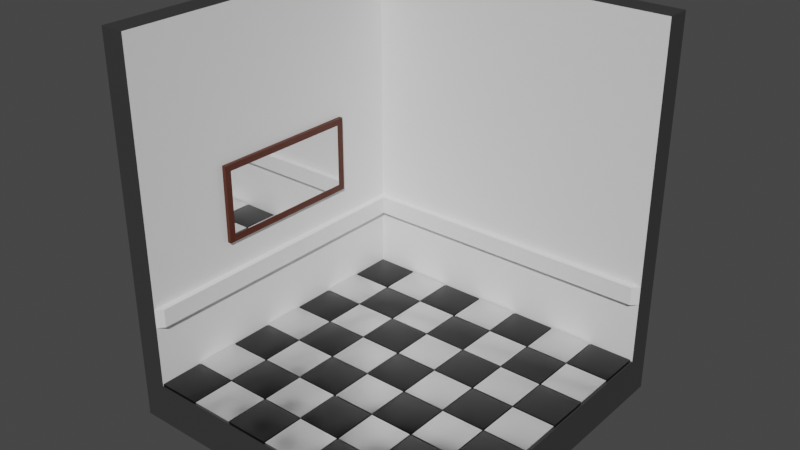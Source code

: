 # Source: Interrogation_room_000.blend  (saved by Blender 4.0.36; exported with 4.5.12 LTS)
import bpy
from mathutils import Matrix  # noqa: F401  (used for matrix-valued properties, if any)

bpy.ops.wm.read_factory_settings(use_empty=True)
scene = bpy.context.scene
scene.name = 'Scene'

# ---- collections
col_interrogation_room = bpy.data.collections.new('interrogation room'); scene.collection.children.link(col_interrogation_room)
col_room = bpy.data.collections.new('Room'); col_interrogation_room.children.link(col_room)
col_mirror = bpy.data.collections.new('Mirror'); col_interrogation_room.children.link(col_mirror)

# ---- materials (node trees are filled in below, after node groups)
mat_basegray = bpy.data.materials.new('BaseGray')
mat_wallwhite = bpy.data.materials.new('WallWhite')
mat_floorblackmat = bpy.data.materials.new('FloorBlackMat')
mat_floorwhitemat = bpy.data.materials.new('FloorWhiteMat')
mat_framemat = bpy.data.materials.new('FrameMat')
mat_mirrorglassmat = bpy.data.materials.new('MirrorGlassMat')

# ---- node groups
ng_auto_smooth = bpy.data.node_groups.new('Auto Smooth', 'GeometryNodeTree')
_s = ng_auto_smooth.interface.new_socket(name='Geometry', in_out='OUTPUT', socket_type='NodeSocketGeometry')
_s = ng_auto_smooth.interface.new_socket(name='Geometry', in_out='INPUT', socket_type='NodeSocketGeometry')
_s = ng_auto_smooth.interface.new_socket(name='Angle', in_out='INPUT', socket_type='NodeSocketFloat')
_s.subtype = 'ANGLE'
_s.min_value = 0.0
_s.max_value = 3.142
ng_auto_smooth.is_modifier = True
_N = ng_auto_smooth.nodes; _L = ng_auto_smooth.links
n0 = _N.new('NodeGroupOutput'); n0.name = 'Group Output'; n0.location = (480, -100)
n1 = _N.new('NodeGroupInput'); n1.name = 'Group Input'; n1.location = (-420, -300)
n2 = _N.new('NodeGroupInput'); n2.name = 'Group Input.001'; n2.location = (-60, -100)
n3 = _N.new('GeometryNodeSetShadeSmooth'); n3.name = 'Set Shade Smooth'; n3.location = (120, -100)
n3.domain = 'EDGE'
n4 = _N.new('GeometryNodeSetShadeSmooth'); n4.name = 'Set Shade Smooth.001'; n4.location = (300, -100)
n5 = _N.new('GeometryNodeInputMeshEdgeAngle'); n5.name = 'Edge Angle'; n5.location = (-420, -220)
n6 = _N.new('GeometryNodeInputEdgeSmooth'); n6.name = 'Is Edge Smooth'; n6.location = (-60, -160)
n7 = _N.new('GeometryNodeInputShadeSmooth'); n7.name = 'Is Face Smooth'; n7.location = (-240, -340)
n8 = _N.new('FunctionNodeBooleanMath'); n8.name = 'Boolean Math'; n8.location = (-60, -220)
n9 = _N.new('FunctionNodeCompare'); n9.name = 'Compare'; n9.location = (-240, -180)
n9.operation = 'LESS_EQUAL'
_L.new(n5.outputs[0], n9.inputs[0])
_L.new(n4.outputs[0], n0.inputs[0])
_L.new(n1.outputs[1], n9.inputs[1])
_L.new(n9.outputs[0], n8.inputs[0])
_L.new(n7.outputs[0], n8.inputs[1])
_L.new(n2.outputs[0], n3.inputs[0])
_L.new(n6.outputs[0], n3.inputs[1])
_L.new(n3.outputs[0], n4.inputs[0])
_L.new(n8.outputs[0], n3.inputs[2])
n0.is_active_output = True

# ---- material node trees
mat_basegray.use_nodes = True; mat_basegray.node_tree.nodes.clear()
_N = mat_basegray.node_tree.nodes; _L = mat_basegray.node_tree.links
n0 = _N.new('ShaderNodeBsdfPrincipled'); n0.name = 'Principled BSDF'; n0.location = (10, 300)
n0.inputs[0].default_value = (0.03828, 0.03828, 0.03828, 1.0)
n0.inputs[3].default_value = 1.45
n1 = _N.new('ShaderNodeOutputMaterial'); n1.name = 'Material Output'; n1.location = (300, 300)
_L.new(n0.outputs[0], n1.inputs[0])
n1.is_active_output = True
mat_wallwhite.use_nodes = True; mat_wallwhite.node_tree.nodes.clear()
_N = mat_wallwhite.node_tree.nodes; _L = mat_wallwhite.node_tree.links
n0 = _N.new('ShaderNodeBsdfPrincipled'); n0.name = 'Principled BSDF'; n0.location = (10, 300)
n0.inputs[3].default_value = 1.45
n1 = _N.new('ShaderNodeOutputMaterial'); n1.name = 'Material Output'; n1.location = (300, 300)
_L.new(n0.outputs[0], n1.inputs[0])
n1.is_active_output = True
mat_floorblackmat.use_nodes = True; mat_floorblackmat.node_tree.nodes.clear()
_N = mat_floorblackmat.node_tree.nodes; _L = mat_floorblackmat.node_tree.links
n0 = _N.new('ShaderNodeBsdfPrincipled'); n0.name = 'Principled BSDF'; n0.location = (10, 300)
n0.inputs[0].default_value = (0.04644, 0.04644, 0.04644, 1.0)
n0.inputs[1].default_value = 0.9921
n0.inputs[2].default_value = 0.3
n0.inputs[3].default_value = 1.45
n1 = _N.new('ShaderNodeOutputMaterial'); n1.name = 'Material Output'; n1.location = (300, 300)
_L.new(n0.outputs[0], n1.inputs[0])
n1.is_active_output = True
mat_floorwhitemat.use_nodes = True; mat_floorwhitemat.node_tree.nodes.clear()
_N = mat_floorwhitemat.node_tree.nodes; _L = mat_floorwhitemat.node_tree.links
n0 = _N.new('ShaderNodeBsdfPrincipled'); n0.name = 'Principled BSDF'; n0.location = (10, 300)
n0.inputs[1].default_value = 1.0
n0.inputs[2].default_value = 0.3
n0.inputs[3].default_value = 1.45
n1 = _N.new('ShaderNodeOutputMaterial'); n1.name = 'Material Output'; n1.location = (300, 300)
_L.new(n0.outputs[0], n1.inputs[0])
n1.is_active_output = True
mat_framemat.use_nodes = True; mat_framemat.node_tree.nodes.clear()
_N = mat_framemat.node_tree.nodes; _L = mat_framemat.node_tree.links
n0 = _N.new('ShaderNodeBsdfPrincipled'); n0.name = 'Principled BSDF'; n0.location = (10, 300)
n0.inputs[0].default_value = (0.06827, 0.009415, 0.0, 1.0)
n0.inputs[3].default_value = 1.45
n1 = _N.new('ShaderNodeOutputMaterial'); n1.name = 'Material Output'; n1.location = (300, 300)
_L.new(n0.outputs[0], n1.inputs[0])
n1.is_active_output = True
mat_mirrorglassmat.use_nodes = True; mat_mirrorglassmat.node_tree.nodes.clear()
_N = mat_mirrorglassmat.node_tree.nodes; _L = mat_mirrorglassmat.node_tree.links
n0 = _N.new('ShaderNodeBsdfPrincipled'); n0.name = 'Principled BSDF'; n0.location = (10, 300)
n0.inputs[1].default_value = 1.0
n0.inputs[2].default_value = 0.0
n0.inputs[3].default_value = 1.45
n1 = _N.new('ShaderNodeOutputMaterial'); n1.name = 'Material Output'; n1.location = (300, 300)
_L.new(n0.outputs[0], n1.inputs[0])
n1.is_active_output = True

# ---- world
world_world = bpy.data.worlds.new('World'); scene.world = world_world
world_world.use_nodes = True; world_world.node_tree.nodes.clear()
_N = world_world.node_tree.nodes; _L = world_world.node_tree.links
n0 = _N.new('ShaderNodeOutputWorld'); n0.name = 'World Output'; n0.location = (300, 300)
n1 = _N.new('ShaderNodeBackground'); n1.name = 'Background'; n1.location = (10, 300)
n1.inputs[0].default_value = (0.05088, 0.05088, 0.05088, 1.0)
_L.new(n1.outputs[0], n0.inputs[0])
n0.is_active_output = True
world_world.color = (0.05088, 0.05088, 0.05088)
world_world.use_sun_shadow = False
world_world.sun_shadow_jitter_overblur = 0.0

# ---- meshes
me_cube_002 = bpy.data.meshes.new('Cube.002')
me_cube_002.from_pydata([(-1.0, -1.25, 1.875), (-1.0, -1.0, 1.875), (-1.0, -1.0, -0.125), (1.0, -1.25, 1.875), (1.0, -1.0, 1.875), (1.0, -1.25, -0.125), (1.0, -1.0, -0.125)], [], [(5, 6, 4, 3), (3, 4, 1, 0), (6, 2, 1, 4)])
_uv = me_cube_002.uv_layers.new(name='UVMap')
_uv.uv.foreach_set('vector', [0.4947, 0.05226, 0.5502, 0.05226, 0.5502, 0.4963, 0.4947, 0.4963, 0.5502, 0.5519, 0.5502, 0.4963, 0.9942, 0.4963, 0.9942, 0.5519, 0.5502, 0.05226, 0.9942, 0.05226, 0.9942, 0.4963, 0.5502, 0.4963])
me_cube_002.materials.append(mat_basegray)
me_cube_002.update()
me_cube_001 = bpy.data.meshes.new('Cube.001')
me_cube_001.from_pydata([(-1.0, 1.0, -0.125), (-1.0, 1.0, 0.025), (1.0, -1.0, -0.125), (1.0, -1.0, 0.025), (1.0, 1.0, -0.125), (1.0, 1.0, 0.025), (-0.85, 1.0, -0.125), (-0.85, 1.0, 0.025), (-0.85, -1.0, 0.025), (-1.0, -1.0, 1.875), (-1.0, 1.0, 1.875), (-0.85, -1.0, 1.875), (-0.85, 1.0, 1.875), (-0.1739, 1.0, 0.025), (0.4268, 1.0, 0.025), (0.4268, 1.0, -0.125), (-0.1739, 1.0, -0.125), (0.4268, -1.0, 0.025), (-0.1739, -1.0, 0.025), (1.0, -0.513, -0.125), (1.0, -0.513, 0.025), (-0.85, -0.513, 0.025), (-1.0, -0.513, 1.875), (-0.85, -0.513, 1.875), (0.4268, -0.513, 0.025), (-0.1739, -0.513, 0.025), (0.4268, -1.0, -0.125), (-0.1739, -1.0, -0.125), (-0.85, -1.0, -0.125), (-1.0, -1.0, -0.125), (-1.0, -1.0, 0.025), (-1.0, -0.513, 0.025), (-1.0, -0.513, -0.125), (-0.1739, -0.513, -0.125), (0.4268, -0.513, -0.125), (-0.85, -0.513, -0.125), (1.0, -0.6257, 0.025), (-0.85, -0.6257, 0.025), (-0.85, -0.6257, 1.875), (0.4268, -0.6257, 0.025), (-0.1739, -0.6257, 0.025), (1.0, -0.6257, -0.125), (-1.0, -0.6257, 1.875), (-1.0, -0.6257, 0.025), (-1.0, -0.6257, -0.125), (0.4268, -0.6257, -0.125), (-0.1739, -0.6257, -0.125), (-0.85, -0.6257, -0.125), (-0.1642, -0.5152, 0.06109), (0.4131, -0.5152, 0.06109), (0.9639, -0.5152, 0.06109), (-0.8139, -0.5152, 0.06109), (-0.8139, -0.5152, 1.839), (0.9639, -0.6235, 0.06109), (-0.8139, -0.6235, 0.06109), (-0.8139, -0.6235, 1.839), (0.4131, -0.6235, 0.06109), (-0.1642, -0.6235, 0.06109)], [], [(15, 14, 5, 4), (41, 36, 3, 2), (40, 37, 8, 18), (0, 1, 7, 6), (38, 42, 9, 11), (7, 1, 10, 12), (21, 7, 12, 23), (36, 39, 17, 3), (42, 43, 30, 9), (6, 7, 13, 16), (16, 13, 14, 15), (14, 13, 25, 24), (5, 14, 24, 20), (36, 20, 50, 53), (12, 10, 22, 23), (13, 7, 21, 25), (4, 5, 20, 19), (22, 10, 1, 31), (0, 32, 31, 1), (44, 43, 31, 32), (19, 34, 15, 4), (15, 34, 33, 16), (16, 33, 35, 6), (6, 35, 32, 0), (45, 34, 19, 41), (46, 47, 35, 33), (47, 44, 32, 35), (46, 45, 26, 27), (25, 21, 51, 48), (17, 39, 40, 18), (33, 34, 45, 46), (28, 29, 44, 47), (27, 28, 47, 46), (26, 45, 41, 2), (29, 30, 43, 44), (8, 37, 38, 11), (22, 31, 43, 42), (39, 36, 53, 56), (23, 22, 42, 38), (24, 25, 48, 49), (19, 20, 36, 41), (54, 51, 52, 55), (56, 49, 48, 57), (50, 49, 56, 53), (48, 51, 54, 57), (20, 24, 49, 50), (38, 37, 54, 55), (21, 23, 52, 51), (37, 40, 57, 54), (40, 39, 56, 57), (23, 38, 55, 52)])
me_cube_001.polygons.foreach_set('material_index', [0, 0, 1, 0, 0, 0, 1, 1, 0, 0, 0, 1, 1, 1, 0, 1, 0, 0, 0, 0, 0, 0, 0, 0, 0, 0, 0, 0, 1, 1, 0, 0, 0, 0, 0, 1, 0, 1, 0, 1, 0, 1, 1, 1, 1, 1, 1, 1, 1, 1, 1])
_uv = me_cube_001.uv_layers.new(name='UVMap')
_uv.uv.foreach_set('vector', [0.005754, 0.7702, 0.03906, 0.7702, 0.03906, 0.9071, 0.005754, 0.9071, 0.2861, 0.9404, 0.2861, 0.9071, 0.4831, 0.9071, 0.4831, 0.9404, 0.2861, 0.6333, 0.2861, 0.4963, 0.4831, 0.4963, 0.4831, 0.6333, 0.005754, 0.463, 0.03906, 0.463, 0.03906, 0.4963, 0.005754, 0.4963, 0.2861, 0.08557, 0.2861, 0.05226, 0.4831, 0.05226, 0.4831, 0.08557, 0.03906, 0.4963, 0.005754, 0.4963, 0.005754, 0.08557, 0.03906, 0.08557, 0.2611, 0.4963, 0.03906, 0.4963, 0.03906, 0.08557, 0.2611, 0.08557, 0.2861, 0.9071, 0.2861, 0.7702, 0.4831, 0.7702, 0.4831, 0.9071, 0.2861, 0.05226, 0.0, 0.0, 0.0, 0.0, 0.4831, 0.05226, 0.005754, 0.4963, 0.03906, 0.4963, 0.03906, 0.6333, 0.005754, 0.6333, 0.005754, 0.6333, 0.03906, 0.6333, 0.03906, 0.7702, 0.005754, 0.7702, 0.03906, 0.7702, 0.03906, 0.6333, 0.2611, 0.6333, 0.2611, 0.7702, 0.03906, 0.9071, 0.03906, 0.7702, 0.2611, 0.7702, 0.2611, 0.9071, 0.2861, 0.9071, 0.2611, 0.9071, 0.2611, 0.9071, 0.2861, 0.9071, 0.03906, 0.08557, 0.03906, 0.05226, 0.2611, 0.05226, 0.2611, 0.08557, 0.03906, 0.6333, 0.03906, 0.4963, 0.2611, 0.4963, 0.2611, 0.6333, 0.03906, 0.9404, 0.03906, 0.9071, 0.2611, 0.9071, 0.2611, 0.9404, 0.2611, 0.05226, 0.005754, 0.08557, 0.005754, 0.4963, 0.0, 0.0, 0.005754, 0.463, 0.0, 0.0, 0.0, 0.0, 0.03906, 0.463, 0.0, 0.0, 0.0, 0.0, 0.0, 0.0, 0.0, 0.0, 0.2611, 0.9404, 0.0, 0.0, 0.005754, 0.7702, 0.005754, 0.9071, 0.005754, 0.7702, 0.0, 0.0, 0.0, 0.0, 0.005754, 0.6333, 0.005754, 0.6333, 0.0, 0.0, 0.0, 0.0, 0.005754, 0.4963, 0.005754, 0.4963, 0.0, 0.0, 0.0, 0.0, 0.005754, 0.463, 0.0, 0.0, 0.0, 0.0, 0.2611, 0.9404, 0.2861, 0.9404, 0.0, 0.0, 0.0, 0.0, 0.0, 0.0, 0.0, 0.0, 0.0, 0.0, 0.0, 0.0, 0.0, 0.0, 0.0, 0.0, 0.0, 0.0, 0.0, 0.0, 0.0, 0.0, 0.0, 0.0, 0.2611, 0.6333, 0.2611, 0.4963, 0.2611, 0.4963, 0.2611, 0.6333, 0.4831, 0.7702, 0.2861, 0.7702, 0.2861, 0.6333, 0.4831, 0.6333, 0.0, 0.0, 0.0, 0.0, 0.0, 0.0, 0.0, 0.0, 0.0, 0.0, 0.0, 0.0, 0.0, 0.0, 0.0, 0.0, 0.0, 0.0, 0.0, 0.0, 0.0, 0.0, 0.0, 0.0, 0.0, 0.0, 0.0, 0.0, 0.2861, 0.9404, 0.4831, 0.9404, 0.0, 0.0, 0.0, 0.0, 0.0, 0.0, 0.0, 0.0, 0.4831, 0.4963, 0.2861, 0.4963, 0.2861, 0.08557, 0.4831, 0.08557, 0.2611, 0.05226, 0.0, 0.0, 0.0, 0.0, 0.2861, 0.05226, 0.2861, 0.7702, 0.2861, 0.9071, 0.2861, 0.9071, 0.2861, 0.7702, 0.2611, 0.08557, 0.2611, 0.05226, 0.2861, 0.05226, 0.2861, 0.08557, 0.2611, 0.7702, 0.2611, 0.6333, 0.2611, 0.6333, 0.2611, 0.7702, 0.2611, 0.9404, 0.2611, 0.9071, 0.2861, 0.9071, 0.2861, 0.9404, 0.2861, 0.4963, 0.2611, 0.4963, 0.2611, 0.08557, 0.2861, 0.08557, 0.2861, 0.7702, 0.2611, 0.7702, 0.2611, 0.6333, 0.2861, 0.6333, 0.2611, 0.9071, 0.2611, 0.7702, 0.2861, 0.7702, 0.2861, 0.9071, 0.2611, 0.6333, 0.2611, 0.4963, 0.2861, 0.4963, 0.2861, 0.6333, 0.2611, 0.9071, 0.2611, 0.7702, 0.2611, 0.7702, 0.2611, 0.9071, 0.2861, 0.08557, 0.2861, 0.4963, 0.2861, 0.4963, 0.2861, 0.08557, 0.2611, 0.4963, 0.2611, 0.08557, 0.2611, 0.08557, 0.2611, 0.4963, 0.2861, 0.4963, 0.2861, 0.6333, 0.2861, 0.6333, 0.2861, 0.4963, 0.2861, 0.6333, 0.2861, 0.7702, 0.2861, 0.7702, 0.2861, 0.6333, 0.2611, 0.08557, 0.2861, 0.08557, 0.2861, 0.08557, 0.2611, 0.08557])
me_cube_001.materials.append(mat_basegray)
me_cube_001.materials.append(mat_wallwhite)
me_cube_001.update()
me_cube = bpy.data.meshes.new('Cube')
me_cube.from_pydata([(-0.1407, -0.1407, -0.008848), (-0.1407, -0.1407, 0.008848), (-0.1407, 0.1407, -0.008848), (-0.1407, 0.1407, 0.008848), (0.1407, -0.1407, -0.008848), (0.1407, -0.1407, 0.008848), (0.1407, 0.1407, -0.008848), (0.1407, 0.1407, 0.008848)], [], [(0, 1, 3, 2), (2, 3, 7, 6), (6, 7, 5, 4), (4, 5, 1, 0), (2, 6, 4, 0), (7, 3, 1, 5)])
me_cube.polygons.foreach_set('use_smooth', [True] * 6)
_uv = me_cube.uv_layers.new(name='UVMap')
_uv.uv.foreach_set('vector', [0.375, 0.0, 0.625, 0.0, 0.625, 0.25, 0.375, 0.25, 0.375, 0.25, 0.625, 0.25, 0.625, 0.5, 0.375, 0.5, 0.375, 0.5, 0.625, 0.5, 0.625, 0.75, 0.375, 0.75, 0.375, 0.75, 0.625, 0.75, 0.625, 1.0, 0.375, 1.0, 0.125, 0.5, 0.375, 0.5, 0.375, 0.75, 0.125, 0.75, 0.625, 0.5, 0.875, 0.5, 0.875, 0.75, 0.625, 0.75])
me_cube.materials.append(mat_floorblackmat)
me_cube.update()
me_cube_003 = bpy.data.meshes.new('Cube.003')
me_cube_003.from_pydata([(-0.1407, -0.1407, -0.008848), (-0.1407, -0.1407, 0.008848), (-0.1407, 0.1407, -0.008848), (-0.1407, 0.1407, 0.008848), (0.1407, -0.1407, -0.008848), (0.1407, -0.1407, 0.008848), (0.1407, 0.1407, -0.008848), (0.1407, 0.1407, 0.008848)], [], [(0, 1, 3, 2), (2, 3, 7, 6), (6, 7, 5, 4), (4, 5, 1, 0), (2, 6, 4, 0), (7, 3, 1, 5)])
me_cube_003.polygons.foreach_set('use_smooth', [True] * 6)
_uv = me_cube_003.uv_layers.new(name='UVMap')
_uv.uv.foreach_set('vector', [0.375, 0.0, 0.625, 0.0, 0.625, 0.25, 0.375, 0.25, 0.375, 0.25, 0.625, 0.25, 0.625, 0.5, 0.375, 0.5, 0.375, 0.5, 0.625, 0.5, 0.625, 0.75, 0.375, 0.75, 0.375, 0.75, 0.625, 0.75, 0.625, 1.0, 0.375, 1.0, 0.125, 0.5, 0.375, 0.5, 0.375, 0.75, 0.125, 0.75, 0.625, 0.5, 0.875, 0.5, 0.875, 0.75, 0.625, 0.75])
me_cube_003.materials.append(mat_floorwhitemat)
me_cube_003.update()
me_cube_004 = bpy.data.meshes.new('Cube.004')
me_cube_004.from_pydata([(-0.1407, -0.1407, -0.008848), (-0.1407, -0.1407, 0.008848), (-0.1407, 0.1407, -0.008848), (-0.1407, 0.1407, 0.008848), (0.1407, -0.1407, -0.008848), (0.1407, -0.1407, 0.008848), (0.1407, 0.1407, -0.008848), (0.1407, 0.1407, 0.008848)], [], [(0, 1, 3, 2), (2, 3, 7, 6), (6, 7, 5, 4), (4, 5, 1, 0), (2, 6, 4, 0), (7, 3, 1, 5)])
me_cube_004.polygons.foreach_set('use_smooth', [True] * 6)
_uv = me_cube_004.uv_layers.new(name='UVMap')
_uv.uv.foreach_set('vector', [0.375, 0.0, 0.625, 0.0, 0.625, 0.25, 0.375, 0.25, 0.375, 0.25, 0.625, 0.25, 0.625, 0.5, 0.375, 0.5, 0.375, 0.5, 0.625, 0.5, 0.625, 0.75, 0.375, 0.75, 0.375, 0.75, 0.625, 0.75, 0.625, 1.0, 0.375, 1.0, 0.125, 0.5, 0.375, 0.5, 0.375, 0.75, 0.125, 0.75, 0.625, 0.5, 0.875, 0.5, 0.875, 0.75, 0.625, 0.75])
me_cube_004.materials.append(mat_floorwhitemat)
me_cube_004.update()
me_cube_005 = bpy.data.meshes.new('Cube.005')
me_cube_005.from_pydata([(-0.1407, -0.1407, -0.008848), (-0.1407, -0.1407, 0.008848), (-0.1407, 0.1407, -0.008848), (-0.1407, 0.1407, 0.008848), (0.1407, -0.1407, -0.008848), (0.1407, -0.1407, 0.008848), (0.1407, 0.1407, -0.008848), (0.1407, 0.1407, 0.008848)], [], [(0, 1, 3, 2), (2, 3, 7, 6), (6, 7, 5, 4), (4, 5, 1, 0), (2, 6, 4, 0), (7, 3, 1, 5)])
me_cube_005.polygons.foreach_set('use_smooth', [True] * 6)
_uv = me_cube_005.uv_layers.new(name='UVMap')
_uv.uv.foreach_set('vector', [0.375, 0.0, 0.625, 0.0, 0.625, 0.25, 0.375, 0.25, 0.375, 0.25, 0.625, 0.25, 0.625, 0.5, 0.375, 0.5, 0.375, 0.5, 0.625, 0.5, 0.625, 0.75, 0.375, 0.75, 0.375, 0.75, 0.625, 0.75, 0.625, 1.0, 0.375, 1.0, 0.125, 0.5, 0.375, 0.5, 0.375, 0.75, 0.125, 0.75, 0.625, 0.5, 0.875, 0.5, 0.875, 0.75, 0.625, 0.75])
me_cube_005.materials.append(mat_floorblackmat)
me_cube_005.update()
me_cube_006 = bpy.data.meshes.new('Cube.006')
me_cube_006.from_pydata([(-0.01214, -0.4614, -0.2312), (-0.01214, -0.4614, 0.2312), (-0.01214, 0.4614, -0.2312), (-0.01214, 0.4614, 0.2312), (0.01214, -0.4233, -0.1931), (0.01214, -0.4233, 0.1931), (0.01214, 0.4233, -0.1931), (0.01214, 0.4233, 0.1931), (0.01214, 0.4614, 0.2312), (0.01214, 0.4614, -0.2312), (0.01214, -0.4614, -0.2312), (0.01214, -0.4614, 0.2312), (-0.003535, 0.4233, 0.1931), (-0.003535, 0.4233, -0.1931), (-0.003535, -0.4233, -0.1931), (-0.003535, -0.4233, 0.1931)], [], [(0, 1, 3, 2), (2, 3, 8, 9), (5, 4, 14, 15), (10, 11, 1, 0), (2, 9, 10, 0), (8, 3, 1, 11), (7, 6, 9, 8), (6, 4, 10, 9), (5, 7, 8, 11), (4, 5, 11, 10), (13, 12, 15, 14), (4, 6, 13, 14), (7, 5, 15, 12), (6, 7, 12, 13)])
_uv = me_cube_006.uv_layers.new(name='UVMap')
_uv.uv.foreach_set('vector', [0.375, 0.0, 0.625, 0.0, 0.625, 0.25, 0.375, 0.25, 0.375, 0.25, 0.625, 0.25, 0.625, 0.5, 0.375, 0.5, 0.6044, 0.7368, 0.3956, 0.7368, 0.3956, 0.7368, 0.6044, 0.7368, 0.375, 0.75, 0.625, 0.75, 0.625, 1.0, 0.375, 1.0, 0.125, 0.5, 0.375, 0.5, 0.375, 0.75, 0.125, 0.75, 0.625, 0.5, 0.875, 0.5, 0.875, 0.75, 0.625, 0.75, 0.6044, 0.5132, 0.3956, 0.5132, 0.375, 0.5, 0.625, 0.5, 0.3956, 0.5132, 0.3956, 0.7368, 0.375, 0.75, 0.375, 0.5, 0.6044, 0.7368, 0.6044, 0.5132, 0.625, 0.5, 0.625, 0.75, 0.3956, 0.7368, 0.6044, 0.7368, 0.625, 0.75, 0.375, 0.75, 0.3956, 0.5132, 0.6044, 0.5132, 0.6044, 0.7368, 0.3956, 0.7368, 0.3956, 0.7368, 0.3956, 0.5132, 0.3956, 0.5132, 0.3956, 0.7368, 0.6044, 0.5132, 0.6044, 0.7368, 0.6044, 0.7368, 0.6044, 0.5132, 0.3956, 0.5132, 0.6044, 0.5132, 0.6044, 0.5132, 0.3956, 0.5132])
me_cube_006.materials.append(mat_framemat)
me_cube_006.update()
me_cube_007 = bpy.data.meshes.new('Cube.007')
me_cube_007.from_pydata([(0.009023, 0.4214, 0.192), (0.009023, 0.4214, -0.192), (0.009023, -0.4214, -0.192), (0.009023, -0.4214, 0.192)], [], [(1, 0, 3, 2)])
_uv = me_cube_007.uv_layers.new(name='UVMap')
_uv.uv.foreach_set('vector', [0.3956, 0.5132, 0.6044, 0.5132, 0.6044, 0.7368, 0.3956, 0.7368])
me_cube_007.materials.append(mat_mirrorglassmat)
me_cube_007.update()

# ---- objects
ob_floor = bpy.data.objects.new('Floor', me_cube_002)
ob_wall = bpy.data.objects.new('Wall', me_cube_001)
ob_floorblack01 = bpy.data.objects.new('FloorBlack01', me_cube)
ob_floorwhite01 = bpy.data.objects.new('FloorWhite01', me_cube_003)
ob_floorwhite02 = bpy.data.objects.new('FloorWhite02', me_cube_004)
ob_floorblack02 = bpy.data.objects.new('FloorBlack02', me_cube_005)
ob_frame = bpy.data.objects.new('Frame', me_cube_006)
ob_mirror_glass = bpy.data.objects.new('Mirror Glass', me_cube_007)

# ---- transforms, parenting, visibility, modifiers, constraints
ob_floor.location = (0.0, 0.875, 1.125)
ob_floor.rotation_euler = (1.571, -0.0, 0.0)
ob_wall.location = (0.0, 0.875, 1.125)
ob_wall.rotation_euler = (1.571, -0.0, 0.0)
ob_floorblack01.location = (-0.7171, -0.8714, 0.1338)
ob_floorblack01.scale = (0.914, 0.914, 0.914)
_m = ob_floorblack01.modifiers.new('Bevel', 'BEVEL')
_m.width = 0.002
_m.width_pct = 0.002
_m.segments = 3
_m = ob_floorblack01.modifiers.new('Array', 'ARRAY')
_m.count = 4
_m.relative_offset_displace = (2.05, 0.0, 0.0)
_m = ob_floorblack01.modifiers.new('Array.001', 'ARRAY')
_m.count = 4
_m.relative_offset_displace = (0.0, 2.05, 0.0)
_m = ob_floorblack01.modifiers.new('Auto Smooth', 'NODES')
_m.node_group = ng_auto_smooth
_gi = [s.identifier for s in ng_auto_smooth.interface.items_tree if s.item_type == 'SOCKET' and s.in_out == 'INPUT']
_m[_gi[1]] = 0.5236  # Angle
ob_floorwhite01.location = (-0.4535, -0.8714, 0.1338)
ob_floorwhite01.scale = (0.914, 0.914, 0.914)
_m = ob_floorwhite01.modifiers.new('Bevel', 'BEVEL')
_m.width = 0.002
_m.width_pct = 0.002
_m.segments = 3
_m = ob_floorwhite01.modifiers.new('Array', 'ARRAY')
_m.count = 3
_m.relative_offset_displace = (2.05, 0.0, 0.0)
_m = ob_floorwhite01.modifiers.new('Array.001', 'ARRAY')
_m.count = 4
_m.relative_offset_displace = (0.0, 2.05, 0.0)
_m = ob_floorwhite01.modifiers.new('Auto Smooth', 'NODES')
_m.node_group = ng_auto_smooth
_gi = [s.identifier for s in ng_auto_smooth.interface.items_tree if s.item_type == 'SOCKET' and s.in_out == 'INPUT']
_m[_gi[1]] = 0.5236  # Angle
ob_floorwhite02.location = (-0.7173, -0.6081, 0.1338)
ob_floorwhite02.scale = (0.914, 0.914, 0.914)
_m = ob_floorwhite02.modifiers.new('Bevel', 'BEVEL')
_m.width = 0.002
_m.width_pct = 0.002
_m.segments = 3
_m = ob_floorwhite02.modifiers.new('Array', 'ARRAY')
_m.count = 4
_m.relative_offset_displace = (2.05, 0.0, 0.0)
_m = ob_floorwhite02.modifiers.new('Array.001', 'ARRAY')
_m.count = 3
_m.relative_offset_displace = (0.0, 2.05, 0.0)
_m = ob_floorwhite02.modifiers.new('Auto Smooth', 'NODES')
_m.node_group = ng_auto_smooth
_gi = [s.identifier for s in ng_auto_smooth.interface.items_tree if s.item_type == 'SOCKET' and s.in_out == 'INPUT']
_m[_gi[1]] = 0.5236  # Angle
ob_floorblack02.location = (-0.4536, -0.6089, 0.1338)
ob_floorblack02.scale = (0.914, 0.914, 0.914)
_m = ob_floorblack02.modifiers.new('Bevel', 'BEVEL')
_m.width = 0.002
_m.width_pct = 0.002
_m.segments = 3
_m = ob_floorblack02.modifiers.new('Array', 'ARRAY')
_m.count = 3
_m.relative_offset_displace = (2.05, 0.0, 0.0)
_m = ob_floorblack02.modifiers.new('Array.001', 'ARRAY')
_m.count = 3
_m.relative_offset_displace = (0.0, 2.05, 0.0)
_m = ob_floorblack02.modifiers.new('Auto Smooth', 'NODES')
_m.node_group = ng_auto_smooth
_gi = [s.identifier for s in ng_auto_smooth.interface.items_tree if s.item_type == 'SOCKET' and s.in_out == 'INPUT']
_m[_gi[1]] = 0.5236  # Angle
ob_frame.location = (-0.8379, -0.000361, 1.027)
ob_mirror_glass.location = (-0.8379, -0.000361, 1.027)

# ---- collection membership
col_room.objects.link(ob_floor)
col_room.objects.link(ob_wall)
col_room.objects.link(ob_floorblack01)
col_room.objects.link(ob_floorwhite01)
col_room.objects.link(ob_floorwhite02)
col_room.objects.link(ob_floorblack02)
col_mirror.objects.link(ob_frame)
col_mirror.objects.link(ob_mirror_glass)

# ---- scene / render settings (as saved in the file)
scene.frame_start = 1; scene.frame_end = 250; scene.frame_set(1)
scene.render.engine = 'CYCLES'
scene.cycles.samples = 512
scene.cycles.sampling_pattern = 'TABULATED_SOBOL'
scene.cycles.adaptive_min_samples = 256
scene.cycles.bake_type = 'NORMAL'
scene.view_settings.view_transform = 'Filmic'
bpy.context.view_layer.update()

# ---- added for rendering (the .blend has no active camera and no usable light): camera, sun
cam_auto = bpy.data.cameras.new('AutoCamera')
cam_auto.lens = 50.0
cam_auto.sensor_width = 36.0
cam_auto.clip_end = 1000.0
ob_auto_camera = bpy.data.objects.new('AutoCamera', cam_auto)
scene.collection.objects.link(ob_auto_camera)
ob_auto_camera.location = (3.34395, -4.01275, 3.67516)
ob_auto_camera.rotation_euler = (1.09748, -7.21219e-08, 0.694738)
scene.camera = ob_auto_camera
light_auto_sun = bpy.data.lights.new('AutoSun', 'SUN')
light_auto_sun.energy = 3.0
light_auto_sun.angle = 0.0523599
ob_auto_sun = bpy.data.objects.new('AutoSun', light_auto_sun)
scene.collection.objects.link(ob_auto_sun)
ob_auto_sun.rotation_euler = (0.872665, 0.174533, 0.523599)
bpy.context.view_layer.update()
